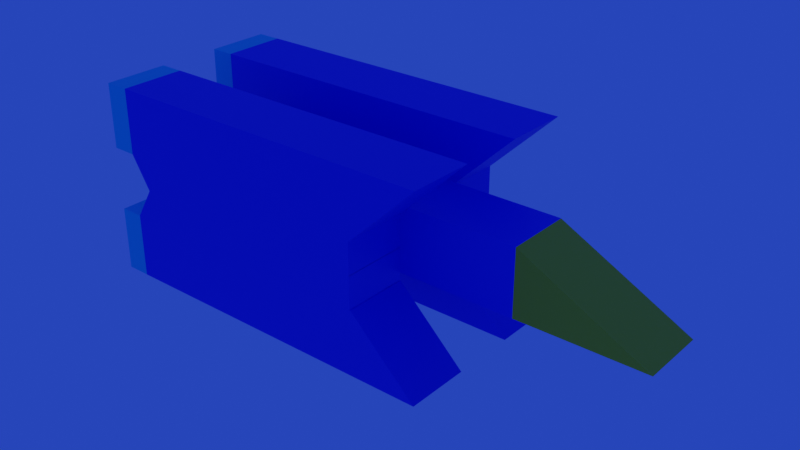 # Source: second_plane.blend  (saved by Blender 2.80.72; exported with 4.5.12 LTS)
import bpy
from mathutils import Matrix  # noqa: F401  (used for matrix-valued properties, if any)

bpy.ops.wm.read_factory_settings(use_empty=True)
scene = bpy.context.scene
scene.name = 'Scene'

# ---- collections
col_collection = bpy.data.collections.new('Collection'); scene.collection.children.link(col_collection)
col_engines_side = bpy.data.collections.new('engines_side'); scene.collection.children.link(col_engines_side)
col_engine = bpy.data.collections.new('engine'); col_engines_side.children.link(col_engine)
col_engine_001 = bpy.data.collections.new('engine.001'); col_engines_side.children.link(col_engine_001)
col_cockpit = bpy.data.collections.new('cockpit'); scene.collection.children.link(col_cockpit)

# ---- materials (node trees are filled in below, after node groups)
mat_main_color = bpy.data.materials.new('main_color')
mat_main_color.use_transparent_shadow = False
mat_main_color.roughness = 0.25
mat_engine_glow = bpy.data.materials.new('engine_glow')
mat_engine_glow.alpha_threshold = 0.0
mat_engine_glow.use_transparent_shadow = False
mat_engine_glow.roughness = 0.5
mat_engine_glow.line_color = (0.0, 0.0, 0.0, 1.0)
mat_cockpit = bpy.data.materials.new('cockpit')
mat_cockpit.use_transparent_shadow = False
mat_cockpit.roughness = 0.25

# ---- material node trees
mat_main_color.use_nodes = True; mat_main_color.node_tree.nodes.clear()
_N = mat_main_color.node_tree.nodes; _L = mat_main_color.node_tree.links
n0 = _N.new('ShaderNodeOutputMaterial'); n0.name = 'Material Output'; n0.location = (300, 300)
n1 = _N.new('ShaderNodeBsdfPrincipled'); n1.name = 'Principled BSDF'; n1.location = (10, 300)
n1.distribution = 'GGX'
n1.subsurface_method = 'BURLEY'
n1.inputs[0].default_value = (0.0, 0.02115, 0.8, 1.0)
n1.inputs[3].default_value = 1.45
n1.inputs[27].default_value = (0.0, 0.0, 0.0, 1.0)
n1.inputs[28].default_value = 1.0
_L.new(n1.outputs[0], n0.inputs[0])
n0.is_active_output = True
mat_engine_glow.use_nodes = True; mat_engine_glow.node_tree.nodes.clear()
_N = mat_engine_glow.node_tree.nodes; _L = mat_engine_glow.node_tree.links
n0 = _N.new('ShaderNodeOutputMaterial'); n0.name = 'Material Output'; n0.location = (300, 300)
n1 = _N.new('ShaderNodeBsdfPrincipled'); n1.name = 'Principled BSDF'; n1.location = (10, 300)
n1.distribution = 'GGX'
n1.subsurface_method = 'BURLEY'
n1.inputs[0].default_value = (0.0, 0.8, 0.8, 1.0)
n1.inputs[3].default_value = 1.45
n1.inputs[27].default_value = (0.0, 0.0, 0.0, 1.0)
n1.inputs[28].default_value = 1.0
_L.new(n1.outputs[0], n0.inputs[0])
n0.is_active_output = True
mat_cockpit.use_nodes = True; mat_cockpit.node_tree.nodes.clear()
_N = mat_cockpit.node_tree.nodes; _L = mat_cockpit.node_tree.links
n0 = _N.new('ShaderNodeOutputMaterial'); n0.name = 'Material Output'; n0.location = (300, 300)
n1 = _N.new('ShaderNodeBsdfPrincipled'); n1.name = 'Principled BSDF'; n1.location = (10, 300)
n1.distribution = 'GGX'
n1.subsurface_method = 'BURLEY'
n1.inputs[0].default_value = (0.7698, 0.8, 0.0006515, 1.0)
n1.inputs[3].default_value = 1.45
n1.inputs[27].default_value = (0.0, 0.0, 0.0, 1.0)
n1.inputs[28].default_value = 1.0
_L.new(n1.outputs[0], n0.inputs[0])
n0.is_active_output = True

# ---- world
world_world = bpy.data.worlds.new('World'); scene.world = world_world
world_world.use_nodes = True; world_world.node_tree.nodes.clear()
_N = world_world.node_tree.nodes; _L = world_world.node_tree.links
n0 = _N.new('ShaderNodeOutputWorld'); n0.name = 'World Output'; n0.location = (300, 300)
n1 = _N.new('ShaderNodeBackground'); n1.name = 'Background'; n1.location = (10, 300)
n1.inputs[0].default_value = (0.00154, 0.004175, 0.05087, 1.0)
n1.inputs[1].default_value = 11.8
_L.new(n1.outputs[0], n0.inputs[0])
n0.is_active_output = True
world_world.color = (0.05088, 0.05088, 0.05088)
world_world.use_sun_shadow = False
world_world.sun_shadow_jitter_overblur = 0.0

# ---- meshes
me_cube_008 = bpy.data.meshes.new('Cube.008')
me_cube_008.from_pydata([(1.0, 1.0, 1.0), (1.0, 1.0, -1.0), (1.0, -1.0, 1.0), (1.0, -1.0, -1.0), (-1.0, 1.0, 1.0), (-0.756, 1.0, -1.0), (-1.0, -1.0, 1.0), (-0.756, -1.0, -1.0)], [], [(0, 4, 6, 2), (3, 2, 6, 7), (7, 6, 4, 5), (5, 1, 3, 7), (1, 0, 2, 3), (5, 4, 0, 1)])
_uv = me_cube_008.uv_layers.new(name='UVMap')
_uv.uv.foreach_set('vector', [0.375, 0.0, 0.625, 0.0, 0.625, 0.25, 0.375, 0.25, 0.375, 0.25, 0.625, 0.25, 0.625, 0.5, 0.375, 0.5, 0.375, 0.5, 0.625, 0.5, 0.625, 0.75, 0.375, 0.75, 0.375, 0.75, 0.625, 0.75, 0.625, 1.0, 0.375, 1.0, 0.125, 0.5, 0.375, 0.5, 0.375, 0.75, 0.125, 0.75, 0.625, 0.5, 0.875, 0.5, 0.875, 0.75, 0.625, 0.75])
me_cube_008.materials.append(mat_main_color)
me_cube_008.use_remesh_preserve_volume = False
me_cube_008.use_remesh_preserve_attributes = False
me_cube_008.use_mirror_vertex_groups = False
me_cube_008.update()
me_cube_020 = bpy.data.meshes.new('Cube.020')
me_cube_020.from_pydata([(1.0, 1.0, 1.0), (1.0, 1.0, -1.0), (1.0, -1.0, 1.0), (1.0, -1.0, -1.0), (-1.0, 1.0, 1.0), (-1.0, 1.0, -1.0), (-1.0, -1.0, 1.0), (-1.0, -1.0, -1.0)], [], [(0, 4, 6, 2), (3, 2, 6, 7), (7, 6, 4, 5), (5, 1, 3, 7), (1, 0, 2, 3), (5, 4, 0, 1)])
_uv = me_cube_020.uv_layers.new(name='UVMap')
_uv.uv.foreach_set('vector', [0.375, 0.0, 0.625, 0.0, 0.625, 0.25, 0.375, 0.25, 0.375, 0.25, 0.625, 0.25, 0.625, 0.5, 0.375, 0.5, 0.375, 0.5, 0.625, 0.5, 0.625, 0.75, 0.375, 0.75, 0.375, 0.75, 0.625, 0.75, 0.625, 1.0, 0.375, 1.0, 0.125, 0.5, 0.375, 0.5, 0.375, 0.75, 0.125, 0.75, 0.625, 0.5, 0.875, 0.5, 0.875, 0.75, 0.625, 0.75])
me_cube_020.materials.append(mat_engine_glow)
me_cube_020.use_remesh_preserve_volume = False
me_cube_020.use_remesh_preserve_attributes = False
me_cube_020.use_mirror_vertex_groups = False
me_cube_020.update()
me_cube_022 = bpy.data.meshes.new('Cube.022')
me_cube_022.from_pydata([(-1.0, -1.0, -1.0), (-1.0, -1.0, 1.0), (-1.0, 1.0, -1.0), (-1.0, 1.0, 1.0), (1.0, -1.0, -1.0), (1.158, -1.0, 1.0), (1.0, 1.0, -1.0), (1.158, 1.0, 1.0)], [], [(0, 1, 3, 2), (2, 3, 7, 6), (6, 7, 5, 4), (4, 5, 1, 0), (2, 6, 4, 0), (7, 3, 1, 5)])
_uv = me_cube_022.uv_layers.new(name='UVMap')
_uv.uv.foreach_set('vector', [0.375, 0.0, 0.625, 0.0, 0.625, 0.25, 0.375, 0.25, 0.375, 0.25, 0.625, 0.25, 0.625, 0.5, 0.375, 0.5, 0.375, 0.5, 0.625, 0.5, 0.625, 0.75, 0.375, 0.75, 0.375, 0.75, 0.625, 0.75, 0.625, 1.0, 0.375, 1.0, 0.125, 0.5, 0.375, 0.5, 0.375, 0.75, 0.125, 0.75, 0.625, 0.5, 0.875, 0.5, 0.875, 0.75, 0.625, 0.75])
me_cube_022.materials.append(mat_main_color)
me_cube_022.use_remesh_preserve_volume = False
me_cube_022.use_remesh_preserve_attributes = False
me_cube_022.use_mirror_vertex_groups = False
me_cube_022.update()
me_cube_004 = bpy.data.meshes.new('Cube.004')
me_cube_004.from_pydata([(1.0, 1.0, 1.0), (1.0, 1.0, -1.0), (1.0, -1.0, 1.0), (1.0, -1.0, -1.0), (-1.0, 1.0, 1.0), (-1.0, 1.0, -1.0), (-1.0, -1.0, 1.0), (-1.0, -1.0, -1.0)], [], [(0, 4, 6, 2), (3, 2, 6, 7), (7, 6, 4, 5), (5, 1, 3, 7), (1, 0, 2, 3), (5, 4, 0, 1)])
_uv = me_cube_004.uv_layers.new(name='UVMap')
_uv.uv.foreach_set('vector', [0.375, 0.0, 0.625, 0.0, 0.625, 0.25, 0.375, 0.25, 0.375, 0.25, 0.625, 0.25, 0.625, 0.5, 0.375, 0.5, 0.375, 0.5, 0.625, 0.5, 0.625, 0.75, 0.375, 0.75, 0.375, 0.75, 0.625, 0.75, 0.625, 1.0, 0.375, 1.0, 0.125, 0.5, 0.375, 0.5, 0.375, 0.75, 0.125, 0.75, 0.625, 0.5, 0.875, 0.5, 0.875, 0.75, 0.625, 0.75])
me_cube_004.materials.append(mat_engine_glow)
me_cube_004.use_remesh_preserve_volume = False
me_cube_004.use_remesh_preserve_attributes = False
me_cube_004.use_mirror_vertex_groups = False
me_cube_004.update()
me_cube_003 = bpy.data.meshes.new('Cube.003')
me_cube_003.from_pydata([(1.0, 1.0, 1.0), (0.6037, 1.0, -1.0), (1.0, -1.0, 1.0), (0.6037, -1.0, -1.0), (-1.0, 1.0, 1.0), (-1.0, 1.0, -1.0), (-1.0, -1.0, 1.0), (-1.0, -1.0, -1.0)], [], [(0, 4, 6, 2), (3, 2, 6, 7), (7, 6, 4, 5), (5, 1, 3, 7), (1, 0, 2, 3), (5, 4, 0, 1)])
_uv = me_cube_003.uv_layers.new(name='UVMap')
_uv.uv.foreach_set('vector', [0.375, 0.0, 0.625, 0.0, 0.625, 0.25, 0.375, 0.25, 0.375, 0.25, 0.625, 0.25, 0.625, 0.5, 0.375, 0.5, 0.375, 0.5, 0.625, 0.5, 0.625, 0.75, 0.375, 0.75, 0.375, 0.75, 0.625, 0.75, 0.625, 1.0, 0.375, 1.0, 0.125, 0.5, 0.375, 0.5, 0.375, 0.75, 0.125, 0.75, 0.625, 0.5, 0.875, 0.5, 0.875, 0.75, 0.625, 0.75])
me_cube_003.materials.append(mat_main_color)
me_cube_003.use_remesh_preserve_volume = False
me_cube_003.use_remesh_preserve_attributes = False
me_cube_003.use_mirror_vertex_groups = False
me_cube_003.update()
me_cube_002 = bpy.data.meshes.new('Cube.002')
me_cube_002.from_pydata([(-1.0, -1.0, -1.0), (-1.0, -1.0, 1.0), (-1.0, 1.0, -1.0), (-1.0, 1.0, 1.0), (1.0, -1.0, -1.0), (1.158, -1.0, 1.0), (1.0, 1.0, -1.0), (1.158, 1.0, 1.0)], [], [(0, 1, 3, 2), (2, 3, 7, 6), (6, 7, 5, 4), (4, 5, 1, 0), (2, 6, 4, 0), (7, 3, 1, 5)])
_uv = me_cube_002.uv_layers.new(name='UVMap')
_uv.uv.foreach_set('vector', [0.375, 0.0, 0.625, 0.0, 0.625, 0.25, 0.375, 0.25, 0.375, 0.25, 0.625, 0.25, 0.625, 0.5, 0.375, 0.5, 0.375, 0.5, 0.625, 0.5, 0.625, 0.75, 0.375, 0.75, 0.375, 0.75, 0.625, 0.75, 0.625, 1.0, 0.375, 1.0, 0.125, 0.5, 0.375, 0.5, 0.375, 0.75, 0.125, 0.75, 0.625, 0.5, 0.875, 0.5, 0.875, 0.75, 0.625, 0.75])
me_cube_002.materials.append(mat_main_color)
me_cube_002.use_remesh_preserve_volume = False
me_cube_002.use_remesh_preserve_attributes = False
me_cube_002.use_mirror_vertex_groups = False
me_cube_002.update()
me_cube_019 = bpy.data.meshes.new('Cube.019')
me_cube_019.from_pydata([(1.0, 1.0, 1.0), (0.6037, 1.0, -1.0), (1.0, -1.0, 1.0), (0.6037, -1.0, -1.0), (-1.0, 1.0, 1.0), (-1.0, 1.0, -1.0), (-1.0, -1.0, 1.0), (-1.0, -1.0, -1.0)], [], [(0, 4, 6, 2), (3, 2, 6, 7), (7, 6, 4, 5), (5, 1, 3, 7), (1, 0, 2, 3), (5, 4, 0, 1)])
_uv = me_cube_019.uv_layers.new(name='UVMap')
_uv.uv.foreach_set('vector', [0.375, 0.0, 0.625, 0.0, 0.625, 0.25, 0.375, 0.25, 0.375, 0.25, 0.625, 0.25, 0.625, 0.5, 0.375, 0.5, 0.375, 0.5, 0.625, 0.5, 0.625, 0.75, 0.375, 0.75, 0.375, 0.75, 0.625, 0.75, 0.625, 1.0, 0.375, 1.0, 0.125, 0.5, 0.375, 0.5, 0.375, 0.75, 0.125, 0.75, 0.625, 0.5, 0.875, 0.5, 0.875, 0.75, 0.625, 0.75])
me_cube_019.materials.append(mat_main_color)
me_cube_019.use_remesh_preserve_volume = False
me_cube_019.use_remesh_preserve_attributes = False
me_cube_019.use_mirror_vertex_groups = False
me_cube_019.update()
me_cube_023 = bpy.data.meshes.new('Cube.023')
me_cube_023.from_pydata([(1.0, 1.0, 1.0), (1.0, 1.0, -1.0), (1.0, -1.0, 1.0), (1.0, -1.0, -1.0), (-1.0, 1.0, 1.0), (-1.0, 1.0, -1.0), (-1.0, -1.0, 1.0), (-1.0, -1.0, -1.0)], [], [(0, 4, 6, 2), (3, 2, 6, 7), (7, 6, 4, 5), (5, 1, 3, 7), (1, 0, 2, 3), (5, 4, 0, 1)])
_uv = me_cube_023.uv_layers.new(name='UVMap')
_uv.uv.foreach_set('vector', [0.375, 0.0, 0.625, 0.0, 0.625, 0.25, 0.375, 0.25, 0.375, 0.25, 0.625, 0.25, 0.625, 0.5, 0.375, 0.5, 0.375, 0.5, 0.625, 0.5, 0.625, 0.75, 0.375, 0.75, 0.375, 0.75, 0.625, 0.75, 0.625, 1.0, 0.375, 1.0, 0.125, 0.5, 0.375, 0.5, 0.375, 0.75, 0.125, 0.75, 0.625, 0.5, 0.875, 0.5, 0.875, 0.75, 0.625, 0.75])
me_cube_023.materials.append(mat_engine_glow)
me_cube_023.use_remesh_preserve_volume = False
me_cube_023.use_remesh_preserve_attributes = False
me_cube_023.use_mirror_vertex_groups = False
me_cube_023.update()
me_cube_028 = bpy.data.meshes.new('Cube.028')
me_cube_028.from_pydata([(-1.0, -1.0, -1.0), (-1.0, -1.0, 1.0), (-1.0, 1.0, -1.0), (-1.0, 1.0, 1.0), (1.0, -1.0, -1.0), (1.158, -1.0, 1.0), (1.0, 1.0, -1.0), (1.158, 1.0, 1.0)], [], [(0, 1, 3, 2), (2, 3, 7, 6), (6, 7, 5, 4), (4, 5, 1, 0), (2, 6, 4, 0), (7, 3, 1, 5)])
_uv = me_cube_028.uv_layers.new(name='UVMap')
_uv.uv.foreach_set('vector', [0.375, 0.0, 0.625, 0.0, 0.625, 0.25, 0.375, 0.25, 0.375, 0.25, 0.625, 0.25, 0.625, 0.5, 0.375, 0.5, 0.375, 0.5, 0.625, 0.5, 0.625, 0.75, 0.375, 0.75, 0.375, 0.75, 0.625, 0.75, 0.625, 1.0, 0.375, 1.0, 0.125, 0.5, 0.375, 0.5, 0.375, 0.75, 0.125, 0.75, 0.625, 0.5, 0.875, 0.5, 0.875, 0.75, 0.625, 0.75])
me_cube_028.materials.append(mat_main_color)
me_cube_028.use_remesh_preserve_volume = False
me_cube_028.use_remesh_preserve_attributes = False
me_cube_028.use_mirror_vertex_groups = False
me_cube_028.update()
me_cube_029 = bpy.data.meshes.new('Cube.029')
me_cube_029.from_pydata([(1.0, 1.0, 1.0), (1.0, 1.0, -1.0), (1.0, -1.0, 1.0), (1.0, -1.0, -1.0), (-1.0, 1.0, 1.0), (-1.0, 1.0, -1.0), (-1.0, -1.0, 1.0), (-1.0, -1.0, -1.0)], [], [(0, 4, 6, 2), (3, 2, 6, 7), (7, 6, 4, 5), (5, 1, 3, 7), (1, 0, 2, 3), (5, 4, 0, 1)])
_uv = me_cube_029.uv_layers.new(name='UVMap')
_uv.uv.foreach_set('vector', [0.375, 0.0, 0.625, 0.0, 0.625, 0.25, 0.375, 0.25, 0.375, 0.25, 0.625, 0.25, 0.625, 0.5, 0.375, 0.5, 0.375, 0.5, 0.625, 0.5, 0.625, 0.75, 0.375, 0.75, 0.375, 0.75, 0.625, 0.75, 0.625, 1.0, 0.375, 1.0, 0.125, 0.5, 0.375, 0.5, 0.375, 0.75, 0.125, 0.75, 0.625, 0.5, 0.875, 0.5, 0.875, 0.75, 0.625, 0.75])
me_cube_029.materials.append(mat_engine_glow)
me_cube_029.use_remesh_preserve_volume = False
me_cube_029.use_remesh_preserve_attributes = False
me_cube_029.use_mirror_vertex_groups = False
me_cube_029.update()
me_cube_030 = bpy.data.meshes.new('Cube.030')
me_cube_030.from_pydata([(1.0, 1.0, 1.0), (0.6037, 1.0, -1.0), (1.0, -1.0, 1.0), (0.6037, -1.0, -1.0), (-1.0, 1.0, 1.0), (-1.0, 1.0, -1.0), (-1.0, -1.0, 1.0), (-1.0, -1.0, -1.0)], [], [(0, 4, 6, 2), (3, 2, 6, 7), (7, 6, 4, 5), (5, 1, 3, 7), (1, 0, 2, 3), (5, 4, 0, 1)])
_uv = me_cube_030.uv_layers.new(name='UVMap')
_uv.uv.foreach_set('vector', [0.375, 0.0, 0.625, 0.0, 0.625, 0.25, 0.375, 0.25, 0.375, 0.25, 0.625, 0.25, 0.625, 0.5, 0.375, 0.5, 0.375, 0.5, 0.625, 0.5, 0.625, 0.75, 0.375, 0.75, 0.375, 0.75, 0.625, 0.75, 0.625, 1.0, 0.375, 1.0, 0.125, 0.5, 0.375, 0.5, 0.375, 0.75, 0.125, 0.75, 0.625, 0.5, 0.875, 0.5, 0.875, 0.75, 0.625, 0.75])
me_cube_030.materials.append(mat_main_color)
me_cube_030.use_remesh_preserve_volume = False
me_cube_030.use_remesh_preserve_attributes = False
me_cube_030.use_mirror_vertex_groups = False
me_cube_030.update()
me_cube_031 = bpy.data.meshes.new('Cube.031')
me_cube_031.from_pydata([(-1.0, -1.0, -1.0), (-1.0, -1.0, 1.0), (-1.0, 1.0, -1.0), (-1.0, 1.0, 1.0), (1.0, -1.0, -1.0), (1.158, -1.0, 1.0), (1.0, 1.0, -1.0), (1.158, 1.0, 1.0)], [], [(0, 1, 3, 2), (2, 3, 7, 6), (6, 7, 5, 4), (4, 5, 1, 0), (2, 6, 4, 0), (7, 3, 1, 5)])
_uv = me_cube_031.uv_layers.new(name='UVMap')
_uv.uv.foreach_set('vector', [0.375, 0.0, 0.625, 0.0, 0.625, 0.25, 0.375, 0.25, 0.375, 0.25, 0.625, 0.25, 0.625, 0.5, 0.375, 0.5, 0.375, 0.5, 0.625, 0.5, 0.625, 0.75, 0.375, 0.75, 0.375, 0.75, 0.625, 0.75, 0.625, 1.0, 0.375, 1.0, 0.125, 0.5, 0.375, 0.5, 0.375, 0.75, 0.125, 0.75, 0.625, 0.5, 0.875, 0.5, 0.875, 0.75, 0.625, 0.75])
me_cube_031.materials.append(mat_main_color)
me_cube_031.use_remesh_preserve_volume = False
me_cube_031.use_remesh_preserve_attributes = False
me_cube_031.use_mirror_vertex_groups = False
me_cube_031.update()
me_cube_032 = bpy.data.meshes.new('Cube.032')
me_cube_032.from_pydata([(1.0, 1.0, 1.0), (0.6037, 1.0, -1.0), (1.0, -1.0, 1.0), (0.6037, -1.0, -1.0), (-1.0, 1.0, 1.0), (-1.0, 1.0, -1.0), (-1.0, -1.0, 1.0), (-1.0, -1.0, -1.0)], [], [(0, 4, 6, 2), (3, 2, 6, 7), (7, 6, 4, 5), (5, 1, 3, 7), (1, 0, 2, 3), (5, 4, 0, 1)])
_uv = me_cube_032.uv_layers.new(name='UVMap')
_uv.uv.foreach_set('vector', [0.375, 0.0, 0.625, 0.0, 0.625, 0.25, 0.375, 0.25, 0.375, 0.25, 0.625, 0.25, 0.625, 0.5, 0.375, 0.5, 0.375, 0.5, 0.625, 0.5, 0.625, 0.75, 0.375, 0.75, 0.375, 0.75, 0.625, 0.75, 0.625, 1.0, 0.375, 1.0, 0.125, 0.5, 0.375, 0.5, 0.375, 0.75, 0.125, 0.75, 0.625, 0.5, 0.875, 0.5, 0.875, 0.75, 0.625, 0.75])
me_cube_032.materials.append(mat_main_color)
me_cube_032.use_remesh_preserve_volume = False
me_cube_032.use_remesh_preserve_attributes = False
me_cube_032.use_mirror_vertex_groups = False
me_cube_032.update()
me_cube_001 = bpy.data.meshes.new('Cube.001')
me_cube_001.from_pydata([(-1.0, -1.0, -1.0), (-1.0, -1.0, 1.0), (-1.0, 1.0, -1.0), (-1.0, 1.0, 1.0), (2.875, -1.0, -1.0), (-1.0, -1.0, 1.0), (2.875, 1.0, -1.0), (-1.0, 1.0, 1.0)], [], [(0, 1, 3, 2), (2, 3, 7, 6), (6, 7, 5, 4), (4, 5, 1, 0), (2, 6, 4, 0), (7, 3, 1, 5)])
_uv = me_cube_001.uv_layers.new(name='UVMap')
_uv.uv.foreach_set('vector', [0.375, 0.0, 0.625, 0.0, 0.625, 0.25, 0.375, 0.25, 0.375, 0.25, 0.625, 0.25, 0.625, 0.5, 0.375, 0.5, 0.375, 0.5, 0.625, 0.5, 0.625, 0.75, 0.375, 0.75, 0.375, 0.75, 0.625, 0.75, 0.625, 1.0, 0.375, 1.0, 0.125, 0.5, 0.375, 0.5, 0.375, 0.75, 0.125, 0.75, 0.625, 0.5, 0.875, 0.5, 0.875, 0.75, 0.625, 0.75])
me_cube_001.materials.append(mat_cockpit)
me_cube_001.use_remesh_preserve_volume = False
me_cube_001.use_remesh_preserve_attributes = False
me_cube_001.use_mirror_vertex_groups = False
me_cube_001.update()

# ---- objects
ob_cube_005 = bpy.data.objects.new('Cube.005', me_cube_008)
ob_cube_008 = bpy.data.objects.new('Cube.008', me_cube_020)
ob_cube_011 = bpy.data.objects.new('Cube.011', me_cube_022)
ob_cube_010 = bpy.data.objects.new('Cube.010', me_cube_004)
ob_cube_009 = bpy.data.objects.new('Cube.009', me_cube_003)
ob_cube_007 = bpy.data.objects.new('Cube.007', me_cube_002)
ob_cube_004 = bpy.data.objects.new('Cube.004', me_cube_019)
ob_cube_002 = bpy.data.objects.new('Cube.002', me_cube_023)
ob_cube_003 = bpy.data.objects.new('Cube.003', me_cube_028)
ob_cube_012 = bpy.data.objects.new('Cube.012', me_cube_029)
ob_cube_013 = bpy.data.objects.new('Cube.013', me_cube_030)
ob_cube_014 = bpy.data.objects.new('Cube.014', me_cube_031)
ob_cube_015 = bpy.data.objects.new('Cube.015', me_cube_032)
ob_cube_001 = bpy.data.objects.new('Cube.001', me_cube_001)

# ---- transforms, parenting, visibility, modifiers, constraints
ob_cube_005.location = (0.0, 0.0, 0.8507)
ob_cube_005.scale = (5.247, 1.0, 1.0)
ob_cube_005.lock_rotations_4d = False
ob_cube_005.empty_display_type = 'ARROWS'
ob_cube_005.lineart.crease_threshold = 0.0
ob_cube_008.location = (-7.12, -1.989, 2.59)
ob_cube_008.scale = (0.374, 1.0, 1.0)
ob_cube_008.lock_rotations_4d = False
ob_cube_008.empty_display_type = 'ARROWS'
ob_cube_008.lineart.crease_threshold = 0.0
ob_cube_011.location = (-2.249, -1.989, 0.105)
ob_cube_011.rotation_euler = (-3.142, 0.0, 0.0)
ob_cube_011.scale = (-3.884, 1.0, 0.5)
ob_cube_011.lineart.crease_threshold = 0.0
ob_cube_010.location = (-7.12, -1.989, -1.394)
ob_cube_010.rotation_euler = (-3.142, -0.0, 0.0)
ob_cube_010.scale = (0.374, 1.0, 1.0)
ob_cube_010.lock_rotations_4d = False
ob_cube_010.empty_display_type = 'ARROWS'
ob_cube_010.lineart.crease_threshold = 0.0
ob_cube_009.location = (-1.5, -1.989, -1.397)
ob_cube_009.rotation_euler = (-3.142, -0.0, 0.0)
ob_cube_009.scale = (5.247, 1.0, 1.0)
ob_cube_009.lock_rotations_4d = False
ob_cube_009.empty_display_type = 'ARROWS'
ob_cube_009.lineart.crease_threshold = 0.0
ob_cube_007.location = (-2.249, -1.989, 1.093)
ob_cube_007.scale = (-3.884, 1.0, 0.5)
ob_cube_007.lineart.crease_threshold = 0.0
ob_cube_004.location = (-1.5, -1.989, 2.593)
ob_cube_004.scale = (5.247, 1.0, 1.0)
ob_cube_004.lock_rotations_4d = False
ob_cube_004.empty_display_type = 'ARROWS'
ob_cube_004.lineart.crease_threshold = 0.0
ob_cube_002.location = (-7.12, 2.0, 2.59)
ob_cube_002.scale = (0.374, 1.0, 1.0)
ob_cube_002.lock_rotations_4d = False
ob_cube_002.empty_display_type = 'ARROWS'
ob_cube_002.lineart.crease_threshold = 0.0
ob_cube_003.location = (-2.249, 2.0, 0.105)
ob_cube_003.rotation_euler = (-3.142, 0.0, 0.0)
ob_cube_003.scale = (-3.884, 1.0, 0.5)
ob_cube_003.lineart.crease_threshold = 0.0
ob_cube_012.location = (-7.12, 1.999, -1.394)
ob_cube_012.rotation_euler = (-3.142, -0.0, 0.0)
ob_cube_012.scale = (0.374, 1.0, 1.0)
ob_cube_012.lock_rotations_4d = False
ob_cube_012.empty_display_type = 'ARROWS'
ob_cube_012.lineart.crease_threshold = 0.0
ob_cube_013.location = (-1.5, 1.999, -1.397)
ob_cube_013.rotation_euler = (-3.142, -0.0, 0.0)
ob_cube_013.scale = (5.247, 1.0, 1.0)
ob_cube_013.lock_rotations_4d = False
ob_cube_013.empty_display_type = 'ARROWS'
ob_cube_013.lineart.crease_threshold = 0.0
ob_cube_014.location = (-2.249, 2.0, 1.093)
ob_cube_014.scale = (-3.884, 1.0, 0.5)
ob_cube_014.lineart.crease_threshold = 0.0
ob_cube_015.location = (-1.5, 2.0, 2.593)
ob_cube_015.scale = (5.247, 1.0, 1.0)
ob_cube_015.lock_rotations_4d = False
ob_cube_015.empty_display_type = 'ARROWS'
ob_cube_015.lineart.crease_threshold = 0.0
ob_cube_001.location = (6.247, 0.0, 0.8507)
ob_cube_001.color = (0.9362, 1.0, 0.3191, 1.0)
ob_cube_001.lineart.crease_threshold = 0.0

# ---- collection membership
col_collection.objects.link(ob_cube_005)
col_engine.objects.link(ob_cube_008)
col_engine.objects.link(ob_cube_011)
col_engine.objects.link(ob_cube_010)
col_engine.objects.link(ob_cube_009)
col_engine.objects.link(ob_cube_007)
col_engine.objects.link(ob_cube_004)
col_engine_001.objects.link(ob_cube_002)
col_engine_001.objects.link(ob_cube_003)
col_engine_001.objects.link(ob_cube_012)
col_engine_001.objects.link(ob_cube_013)
col_engine_001.objects.link(ob_cube_014)
col_engine_001.objects.link(ob_cube_015)
col_cockpit.objects.link(ob_cube_001)

# ---- scene / render settings (as saved in the file)
scene.frame_start = 1; scene.frame_end = 250; scene.frame_set(47)
scene.render.engine = 'BLENDER_EEVEE_NEXT'
scene.cycles.use_denoising = False
scene.cycles.samples = 128
scene.cycles.sampling_pattern = 'TABULATED_SOBOL'
scene.cycles.use_adaptive_sampling = False
scene.cycles.use_light_tree = False
scene.view_settings.view_transform = 'Filmic'
bpy.context.view_layer.update()

# ---- added for rendering (the .blend has no active camera): camera
cam_auto = bpy.data.cameras.new('AutoCamera')
cam_auto.lens = 50.0
cam_auto.sensor_width = 36.0
cam_auto.clip_end = 1000.0
ob_auto_camera = bpy.data.objects.new('AutoCamera', cam_auto)
scene.collection.objects.link(ob_auto_camera)
ob_auto_camera.location = (18.0702, -20.7024, 14.4028)
ob_auto_camera.rotation_euler = (1.09748, -7.21219e-08, 0.694738)
scene.camera = ob_auto_camera
bpy.context.view_layer.update()
